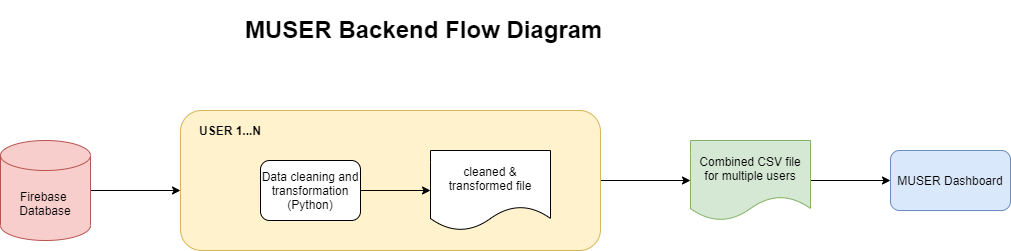

The diagram above was exported from draw.io. Its source (the exported page's mxGraphModel, read from the mxfile embedded in the PNG):
<mxGraphModel dx="782" dy="1647" grid="1" gridSize="10" guides="1" tooltips="1" connect="1" arrows="1" fold="1" page="1" pageScale="1" pageWidth="827" pageHeight="1169" math="0" shadow="0">
  <root>
    <mxCell id="WIyWlLk6GJQsqaUBKTNV-0" />
    <mxCell id="WIyWlLk6GJQsqaUBKTNV-1" parent="WIyWlLk6GJQsqaUBKTNV-0" />
    <mxCell id="B77yyHcTlmAR-TFyu3Mn-7" style="edgeStyle=orthogonalEdgeStyle;rounded=0;orthogonalLoop=1;jettySize=auto;html=1;entryX=0;entryY=0.5;entryDx=0;entryDy=0;" edge="1" parent="WIyWlLk6GJQsqaUBKTNV-1" source="w7Q_Trr977L1Ha6InFHI-10" target="w7Q_Trr977L1Ha6InFHI-23">
      <mxGeometry relative="1" as="geometry" />
    </mxCell>
    <mxCell id="w7Q_Trr977L1Ha6InFHI-10" value="" style="rounded=1;whiteSpace=wrap;html=1;fillColor=#fff2cc;strokeColor=#d6b656;" parent="WIyWlLk6GJQsqaUBKTNV-1" vertex="1">
      <mxGeometry x="430" y="90" width="420" height="140" as="geometry" />
    </mxCell>
    <mxCell id="B77yyHcTlmAR-TFyu3Mn-6" value="" style="edgeStyle=orthogonalEdgeStyle;rounded=0;orthogonalLoop=1;jettySize=auto;html=1;" edge="1" parent="WIyWlLk6GJQsqaUBKTNV-1" source="w7Q_Trr977L1Ha6InFHI-0">
      <mxGeometry relative="1" as="geometry">
        <mxPoint x="430" y="170" as="targetPoint" />
      </mxGeometry>
    </mxCell>
    <mxCell id="w7Q_Trr977L1Ha6InFHI-0" value="Firebase&amp;nbsp;&lt;br&gt;Database" style="shape=cylinder3;whiteSpace=wrap;html=1;boundedLbl=1;backgroundOutline=1;size=15;fillColor=#f8cecc;strokeColor=#b85450;" parent="WIyWlLk6GJQsqaUBKTNV-1" vertex="1">
      <mxGeometry x="250" y="120" width="90" height="100" as="geometry" />
    </mxCell>
    <mxCell id="w7Q_Trr977L1Ha6InFHI-12" value="" style="edgeStyle=orthogonalEdgeStyle;rounded=0;orthogonalLoop=1;jettySize=auto;html=1;" parent="WIyWlLk6GJQsqaUBKTNV-1" source="w7Q_Trr977L1Ha6InFHI-4" target="w7Q_Trr977L1Ha6InFHI-8" edge="1">
      <mxGeometry relative="1" as="geometry" />
    </mxCell>
    <mxCell id="w7Q_Trr977L1Ha6InFHI-4" value="Data cleaning and transformation&lt;br&gt;(Python)" style="rounded=1;whiteSpace=wrap;html=1;" parent="WIyWlLk6GJQsqaUBKTNV-1" vertex="1">
      <mxGeometry x="510" y="140" width="100" height="60" as="geometry" />
    </mxCell>
    <mxCell id="w7Q_Trr977L1Ha6InFHI-8" value="cleaned &amp;amp; transformed file" style="shape=document;whiteSpace=wrap;html=1;boundedLbl=1;" parent="WIyWlLk6GJQsqaUBKTNV-1" vertex="1">
      <mxGeometry x="680" y="130" width="120" height="80" as="geometry" />
    </mxCell>
    <mxCell id="w7Q_Trr977L1Ha6InFHI-11" value="&lt;b&gt;USER 1...N&lt;/b&gt;" style="text;html=1;strokeColor=none;fillColor=none;align=center;verticalAlign=middle;whiteSpace=wrap;rounded=0;" parent="WIyWlLk6GJQsqaUBKTNV-1" vertex="1">
      <mxGeometry x="440" y="100" width="80" height="20" as="geometry" />
    </mxCell>
    <mxCell id="w7Q_Trr977L1Ha6InFHI-28" style="edgeStyle=orthogonalEdgeStyle;rounded=0;orthogonalLoop=1;jettySize=auto;html=1;" parent="WIyWlLk6GJQsqaUBKTNV-1" source="w7Q_Trr977L1Ha6InFHI-23" target="w7Q_Trr977L1Ha6InFHI-26" edge="1">
      <mxGeometry relative="1" as="geometry" />
    </mxCell>
    <mxCell id="w7Q_Trr977L1Ha6InFHI-23" value="Combined CSV file for multiple users" style="shape=document;whiteSpace=wrap;html=1;boundedLbl=1;fillColor=#d5e8d4;strokeColor=#82b366;" parent="WIyWlLk6GJQsqaUBKTNV-1" vertex="1">
      <mxGeometry x="940" y="120" width="120" height="80" as="geometry" />
    </mxCell>
    <mxCell id="w7Q_Trr977L1Ha6InFHI-26" value="MUSER Dashboard" style="rounded=1;whiteSpace=wrap;html=1;fillColor=#dae8fc;strokeColor=#6c8ebf;" parent="WIyWlLk6GJQsqaUBKTNV-1" vertex="1">
      <mxGeometry x="1140" y="130" width="120" height="60" as="geometry" />
    </mxCell>
    <mxCell id="w7Q_Trr977L1Ha6InFHI-32" value="&lt;h1&gt;MUSER Backend Flow Diagram&lt;/h1&gt;" style="text;html=1;strokeColor=none;fillColor=none;spacing=5;spacingTop=-20;whiteSpace=wrap;overflow=hidden;rounded=0;" parent="WIyWlLk6GJQsqaUBKTNV-1" vertex="1">
      <mxGeometry x="490" y="-10" width="410" height="40" as="geometry" />
    </mxCell>
  </root>
</mxGraphModel>